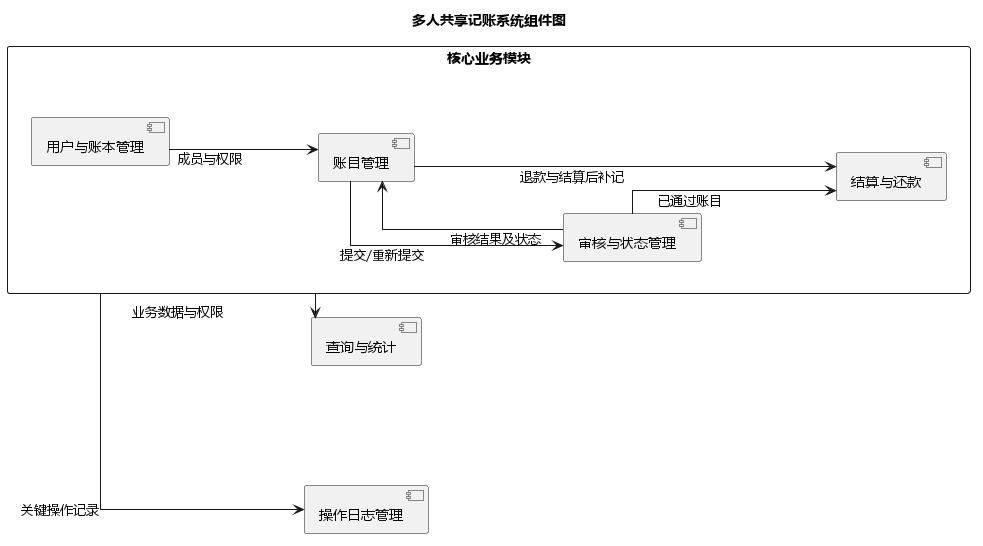

The diagram above was rendered by PlantUML. Its source (embedded in the PNG):
@startuml
skinparam backgroundColor white
skinparam shadowing false
skinparam defaultFontName Microsoft YaHei
skinparam componentStyle uml2
skinparam linetype ortho
skinparam nodesep 120
skinparam ranksep 135
skinparam packageStyle rectangle
left to right direction
title 多人共享记账系统组件图
package "核心业务模块" as Business {
  component "用户与账本管理" as User
  component "账目管理" as Expense
  component "审核与状态管理" as Audit
  component "结算与还款" as Settle
  User --> Expense : 成员与权限
  Expense --> Audit : 提交/重新提交
  Audit --> Expense : 审核结果及状态
  Audit --> Settle : 已通过账目
  Expense --> Settle : 退款与结算后补记
}
component "查询与统计" as Query
component "操作日志管理" as Log
Business --> Query : \n业务数据与权限
Business --> Log : 关键操作记录
@enduml